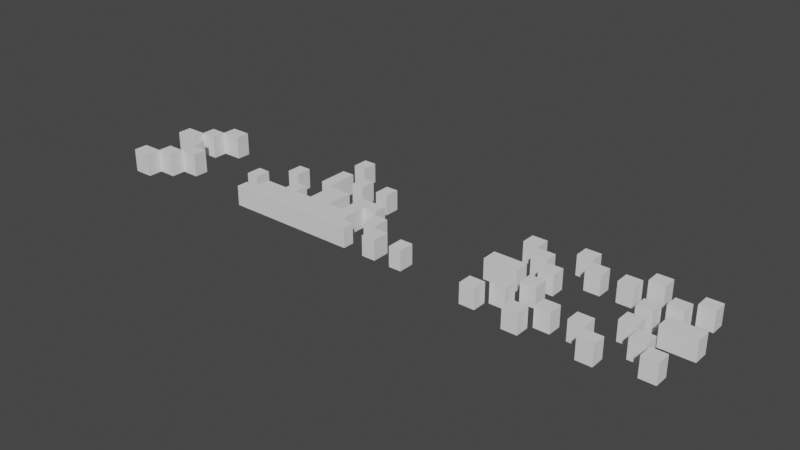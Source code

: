 # Source: projectiles.blend  (saved by Blender 3.3.6; exported with 4.5.12 LTS)
import bpy
from mathutils import Matrix  # noqa: F401  (used for matrix-valued properties, if any)

bpy.ops.wm.read_factory_settings(use_empty=True)
scene = bpy.context.scene
scene.name = 'Scene'

# ---- collections
col_collection = bpy.data.collections.new('Collection'); scene.collection.children.link(col_collection)

# ---- world
world_world = bpy.data.worlds.new('World'); scene.world = world_world
world_world.use_nodes = True; world_world.node_tree.nodes.clear()
_N = world_world.node_tree.nodes; _L = world_world.node_tree.links
n0 = _N.new('ShaderNodeOutputWorld'); n0.name = 'World Output'; n0.location = (300, 300)
n1 = _N.new('ShaderNodeBackground'); n1.name = 'Background'; n1.location = (10, 300)
n1.inputs[0].default_value = (0.05088, 0.05088, 0.05088, 1.0)
_L.new(n1.outputs[0], n0.inputs[0])
n0.is_active_output = True
world_world.color = (0.05088, 0.05088, 0.05088)
world_world.use_sun_shadow = False
world_world.sun_shadow_jitter_overblur = 0.0

# ---- meshes
me_cube = bpy.data.meshes.new('Cube')
me_cube.from_pydata([(-0.9703, -1.453, -1.0), (-0.9703, -1.453, 1.0), (-0.9703, 1.306, -1.0), (-0.9703, 1.306, 1.0), (1.359, -1.453, -1.0), (1.359, -1.453, 1.0), (1.359, 1.306, -1.0), (1.359, 1.306, 1.0), (2.939, -1.453, 1.0), (2.939, -1.453, -1.0), (1.359, -4.135, -1.0), (1.359, -4.135, 1.0), (-2.856, -1.453, -1.0), (-2.856, -1.453, 1.0), (-2.856, -4.135, -1.0), (-2.856, -4.135, 1.0), (-4.179, -1.453, -1.0), (-4.179, -1.453, 1.0), (-6.542, -4.135, -1.0), (-6.542, -4.135, 1.0), (-6.542, -1.453, -1.0), (-6.542, -1.453, 1.0), (-6.542, -2.972, -1.0), (-6.542, -2.972, 1.0), (-7.877, -4.135, -1.0), (-7.877, -4.135, 1.0), (-7.877, -2.972, -1.0), (-7.877, -2.972, 1.0), (4.298, -4.135, -1.0), (4.298, -4.135, 1.0), (4.298, -1.453, 1.0), (4.298, -1.453, -1.0), (4.298, -2.972, -1.0), (4.298, -2.972, 1.0), (5.608, -4.135, -1.0), (5.608, -4.135, 1.0), (5.608, -2.972, -1.0), (5.608, -2.972, 1.0), (2.939, -0.03459, 1.0), (2.939, -0.03459, -1.0), (4.298, -0.03459, 1.0), (4.298, -0.03459, -1.0), (2.939, 1.306, 1.0), (2.939, 1.306, -1.0), (4.298, 1.306, 1.0), (4.298, 1.306, -1.0), (5.696, -0.03459, 1.0), (5.696, -0.03459, -1.0), (5.696, 1.306, 1.0), (5.696, 1.306, -1.0), (-2.856, -0.03459, -1.0), (-2.856, -0.03459, 1.0), (-4.179, -0.03459, -1.0), (-4.179, -0.03459, 1.0), (6.105, -2.092, 1.0), (6.105, -2.092, -1.0), (6.105, -0.5161, 1.0), (6.105, -0.5161, -1.0), (7.504, -2.092, 1.0), (7.504, -2.092, -1.0), (7.504, -0.5161, 1.0), (7.504, -0.5161, -1.0), (7.759, -4.184, 1.0), (7.759, -4.184, -1.0), (7.759, -2.435, 1.0), (7.759, -2.435, -1.0), (9.157, -4.184, 1.0), (9.157, -4.184, -1.0), (9.157, -2.435, 1.0), (9.157, -2.435, -1.0), (10.81, -4.184, 1.0), (10.81, -4.184, -1.0), (10.81, -2.598, 1.0), (10.81, -2.598, -1.0), (12.07, -4.184, 1.0), (12.07, -4.184, -1.0), (12.07, -2.598, 1.0), (12.07, -2.598, -1.0), (-9.274, -1.538, 1.0), (-9.274, -1.538, -1.0), (-9.274, 0.04724, 1.0), (-9.274, 0.04724, -1.0), (-8.019, -1.538, 1.0), (-8.019, -1.538, -1.0), (-8.019, 0.04724, 1.0), (-8.019, 0.04724, -1.0), (-6.616, 1.364, 1.0), (-6.616, 1.364, -1.0), (-6.616, 2.95, 1.0), (-6.616, 2.95, -1.0), (-5.361, 1.364, 1.0), (-5.361, 1.364, -1.0), (-5.361, 2.95, 1.0), (-5.361, 2.95, -1.0), (-2.551, 6.409, 1.0), (-2.551, 6.409, -1.0), (-2.551, 7.995, 1.0), (-2.551, 7.995, -1.0), (-1.295, 6.409, 1.0), (-1.295, 6.409, -1.0), (-1.295, 7.995, 1.0), (-1.295, 7.995, -1.0), (0.1069, 3.115, 1.0), (0.1069, 3.115, -1.0), (0.1069, 4.701, 1.0), (0.1069, 4.701, -1.0), (1.362, 3.115, 1.0), (1.362, 3.115, -1.0), (1.362, 4.701, 1.0), (1.362, 4.701, -1.0), (3.046, 3.115, 1.0), (3.046, 3.115, -1.0), (3.046, 4.701, 1.0), (3.046, 4.701, -1.0), (4.301, 3.115, 1.0), (4.301, 3.115, -1.0), (4.301, 4.701, 1.0), (4.301, 4.701, -1.0), (-2.477, 1.67, 1.0), (-2.477, 1.67, -1.0), (-2.477, 4.701, 1.0), (-2.477, 4.701, -1.0), (-1.222, 1.67, 1.0), (-1.222, 1.67, -1.0), (-1.222, 4.701, 1.0), (-1.222, 4.701, -1.0)], [], [(0, 1, 3, 2), (2, 3, 7, 6), (6, 7, 5, 4), (5, 1, 11), (2, 6, 4, 0), (7, 3, 1, 5), (28, 9, 31, 32), (11, 10, 28, 29), (11, 1, 13, 15), (0, 4, 10), (15, 13, 17, 19), (1, 0, 12, 13), (10, 11, 15, 14), (0, 10, 14, 12), (16, 18, 22, 20), (13, 12, 50, 51), (12, 14, 18, 16), (14, 15, 19, 18), (21, 20, 22, 23), (23, 22, 26, 27), (19, 17, 21, 23), (17, 16, 20, 21), (24, 25, 27, 26), (19, 23, 27, 25), (18, 19, 25, 24), (22, 18, 24, 26), (4, 5, 8, 9), (10, 4, 9, 28), (5, 11, 29, 8), (31, 30, 33, 32), (9, 8, 38, 39), (32, 33, 37, 36), (8, 29, 33, 30), (35, 34, 36, 37), (33, 29, 35, 37), (28, 32, 36, 34), (29, 28, 34, 35), (41, 39, 43, 45), (30, 31, 41, 40), (8, 30, 40, 38), (31, 9, 39, 41), (43, 42, 44, 45), (39, 38, 42, 43), (38, 40, 44, 42), (44, 40, 46, 48), (46, 47, 49, 48), (41, 45, 49, 47), (45, 44, 48, 49), (40, 41, 47, 46), (51, 50, 52, 53), (12, 16, 52, 50), (17, 13, 51, 53), (16, 17, 53, 52), (56, 54, 58, 60), (58, 59, 61, 60), (55, 57, 61, 59), (57, 56, 60, 61), (54, 55, 59, 58), (64, 62, 66, 68), (66, 67, 69, 68), (63, 65, 69, 67), (65, 64, 68, 69), (62, 63, 67, 66), (72, 70, 74, 76), (74, 75, 77, 76), (71, 73, 77, 75), (73, 72, 76, 77), (70, 71, 75, 74), (80, 78, 82, 84), (82, 83, 85, 84), (79, 81, 85, 83), (81, 80, 84, 85), (78, 79, 83, 82), (88, 86, 90, 92), (90, 91, 93, 92), (87, 89, 93, 91), (89, 88, 92, 93), (86, 87, 91, 90), (96, 94, 98, 100), (98, 99, 101, 100), (95, 97, 101, 99), (97, 96, 100, 101), (94, 95, 99, 98), (104, 102, 106, 108), (106, 107, 109, 108), (103, 105, 109, 107), (105, 104, 108, 109), (102, 103, 107, 106), (112, 110, 114, 116), (114, 115, 117, 116), (111, 113, 117, 115), (113, 112, 116, 117), (110, 111, 115, 114), (120, 118, 122, 124), (122, 123, 125, 124), (119, 121, 125, 123), (121, 120, 124, 125), (118, 119, 123, 122)])
_uv = me_cube.uv_layers.new(name='UVMap')
_uv.uv.foreach_set('vector', [0.375, 0.0, 0.625, 0.0, 0.625, 0.25, 0.375, 0.25, 0.375, 0.25, 0.625, 0.25, 0.625, 0.5, 0.375, 0.5, 0.375, 0.5, 0.625, 0.5, 0.625, 0.75, 0.375, 0.75, 0.625, 0.75, 0.875, 0.75, 0.625, 0.75, 0.125, 0.5, 0.375, 0.5, 0.375, 0.75, 0.125, 0.75, 0.625, 0.5, 0.875, 0.5, 0.875, 0.75, 0.625, 0.75, 0.125, 0.75, 0.375, 0.75, 0.375, 0.75, 0.125, 0.75, 0.625, 1.0, 0.375, 1.0, 0.375, 1.0, 0.625, 1.0, 0.875, 0.75, 0.875, 0.75, 0.875, 0.75, 0.875, 0.75, 0.125, 0.75, 0.375, 0.75, 0.125, 0.75, 0.875, 0.75, 0.875, 0.75, 0.875, 0.75, 0.875, 0.75, 0.625, 0.0, 0.375, 0.0, 0.375, 0.0, 0.625, 0.0, 0.375, 1.0, 0.625, 1.0, 0.625, 1.0, 0.375, 1.0, 0.125, 0.75, 0.125, 0.75, 0.125, 0.75, 0.125, 0.75, 0.125, 0.75, 0.125, 0.75, 0.125, 0.75, 0.125, 0.75, 0.625, 0.0, 0.375, 0.0, 0.375, 0.0, 0.625, 0.0, 0.125, 0.75, 0.125, 0.75, 0.125, 0.75, 0.125, 0.75, 0.375, 1.0, 0.625, 1.0, 0.625, 1.0, 0.375, 1.0, 0.625, 0.0, 0.375, 0.0, 0.375, 0.0, 0.625, 0.0, 0.625, 0.0, 0.375, 0.0, 0.375, 0.0, 0.625, 0.0, 0.875, 0.75, 0.875, 0.75, 0.875, 0.75, 0.875, 0.75, 0.625, 0.0, 0.375, 0.0, 0.375, 0.0, 0.625, 0.0, 0.375, 1.0, 0.625, 1.0, 0.625, 1.0, 0.375, 1.0, 0.875, 0.75, 0.875, 0.75, 0.875, 0.75, 0.875, 0.75, 0.375, 1.0, 0.625, 1.0, 0.625, 1.0, 0.375, 1.0, 0.125, 0.75, 0.125, 0.75, 0.125, 0.75, 0.125, 0.75, 0.375, 0.75, 0.625, 0.75, 0.625, 0.75, 0.375, 0.75, 0.125, 0.75, 0.375, 0.75, 0.375, 0.75, 0.125, 0.75, 0.625, 0.75, 0.625, 0.75, 0.625, 0.75, 0.625, 0.75, 0.375, 0.75, 0.625, 0.75, 0.625, 0.75, 0.375, 0.75, 0.375, 0.75, 0.625, 0.75, 0.625, 0.75, 0.375, 0.75, 0.375, 0.75, 0.625, 0.75, 0.625, 0.75, 0.375, 0.75, 0.625, 0.75, 0.625, 0.75, 0.625, 0.75, 0.625, 0.75, 0.625, 1.0, 0.375, 1.0, 0.375, 1.0, 0.625, 1.0, 0.625, 0.75, 0.625, 0.75, 0.625, 0.75, 0.625, 0.75, 0.125, 0.75, 0.125, 0.75, 0.125, 0.75, 0.125, 0.75, 0.625, 1.0, 0.375, 1.0, 0.375, 1.0, 0.625, 1.0, 0.375, 0.75, 0.375, 0.75, 0.375, 0.75, 0.375, 0.75, 0.625, 0.75, 0.375, 0.75, 0.375, 0.75, 0.625, 0.75, 0.625, 0.75, 0.625, 0.75, 0.625, 0.75, 0.625, 0.75, 0.375, 0.75, 0.375, 0.75, 0.375, 0.75, 0.375, 0.75, 0.375, 0.75, 0.625, 0.75, 0.625, 0.75, 0.375, 0.75, 0.375, 0.75, 0.625, 0.75, 0.625, 0.75, 0.375, 0.75, 0.625, 0.75, 0.625, 0.75, 0.625, 0.75, 0.625, 0.75, 0.625, 0.75, 0.625, 0.75, 0.625, 0.75, 0.625, 0.75, 0.625, 0.75, 0.375, 0.75, 0.375, 0.75, 0.625, 0.75, 0.375, 0.75, 0.375, 0.75, 0.375, 0.75, 0.375, 0.75, 0.375, 0.75, 0.625, 0.75, 0.625, 0.75, 0.375, 0.75, 0.625, 0.75, 0.375, 0.75, 0.375, 0.75, 0.625, 0.75, 0.625, 0.0, 0.375, 0.0, 0.375, 0.0, 0.625, 0.0, 0.125, 0.75, 0.125, 0.75, 0.125, 0.75, 0.125, 0.75, 0.875, 0.75, 0.875, 0.75, 0.875, 0.75, 0.875, 0.75, 0.375, 0.0, 0.625, 0.0, 0.625, 0.0, 0.375, 0.0, 0.625, 0.75, 0.625, 0.75, 0.625, 0.75, 0.625, 0.75, 0.625, 0.75, 0.375, 0.75, 0.375, 0.75, 0.625, 0.75, 0.375, 0.75, 0.375, 0.75, 0.375, 0.75, 0.375, 0.75, 0.375, 0.75, 0.625, 0.75, 0.625, 0.75, 0.375, 0.75, 0.625, 0.75, 0.375, 0.75, 0.375, 0.75, 0.625, 0.75, 0.625, 0.75, 0.625, 0.75, 0.625, 0.75, 0.625, 0.75, 0.625, 0.75, 0.375, 0.75, 0.375, 0.75, 0.625, 0.75, 0.375, 0.75, 0.375, 0.75, 0.375, 0.75, 0.375, 0.75, 0.375, 0.75, 0.625, 0.75, 0.625, 0.75, 0.375, 0.75, 0.625, 0.75, 0.375, 0.75, 0.375, 0.75, 0.625, 0.75, 0.625, 0.75, 0.625, 0.75, 0.625, 0.75, 0.625, 0.75, 0.625, 0.75, 0.375, 0.75, 0.375, 0.75, 0.625, 0.75, 0.375, 0.75, 0.375, 0.75, 0.375, 0.75, 0.375, 0.75, 0.375, 0.75, 0.625, 0.75, 0.625, 0.75, 0.375, 0.75, 0.625, 0.75, 0.375, 0.75, 0.375, 0.75, 0.625, 0.75, 0.625, 0.75, 0.625, 0.75, 0.625, 0.75, 0.625, 0.75, 0.625, 0.75, 0.375, 0.75, 0.375, 0.75, 0.625, 0.75, 0.375, 0.75, 0.375, 0.75, 0.375, 0.75, 0.375, 0.75, 0.375, 0.75, 0.625, 0.75, 0.625, 0.75, 0.375, 0.75, 0.625, 0.75, 0.375, 0.75, 0.375, 0.75, 0.625, 0.75, 0.625, 0.75, 0.625, 0.75, 0.625, 0.75, 0.625, 0.75, 0.625, 0.75, 0.375, 0.75, 0.375, 0.75, 0.625, 0.75, 0.375, 0.75, 0.375, 0.75, 0.375, 0.75, 0.375, 0.75, 0.375, 0.75, 0.625, 0.75, 0.625, 0.75, 0.375, 0.75, 0.625, 0.75, 0.375, 0.75, 0.375, 0.75, 0.625, 0.75, 0.625, 0.75, 0.625, 0.75, 0.625, 0.75, 0.625, 0.75, 0.625, 0.75, 0.375, 0.75, 0.375, 0.75, 0.625, 0.75, 0.375, 0.75, 0.375, 0.75, 0.375, 0.75, 0.375, 0.75, 0.375, 0.75, 0.625, 0.75, 0.625, 0.75, 0.375, 0.75, 0.625, 0.75, 0.375, 0.75, 0.375, 0.75, 0.625, 0.75, 0.625, 0.75, 0.625, 0.75, 0.625, 0.75, 0.625, 0.75, 0.625, 0.75, 0.375, 0.75, 0.375, 0.75, 0.625, 0.75, 0.375, 0.75, 0.375, 0.75, 0.375, 0.75, 0.375, 0.75, 0.375, 0.75, 0.625, 0.75, 0.625, 0.75, 0.375, 0.75, 0.625, 0.75, 0.375, 0.75, 0.375, 0.75, 0.625, 0.75, 0.625, 0.75, 0.625, 0.75, 0.625, 0.75, 0.625, 0.75, 0.625, 0.75, 0.375, 0.75, 0.375, 0.75, 0.625, 0.75, 0.375, 0.75, 0.375, 0.75, 0.375, 0.75, 0.375, 0.75, 0.375, 0.75, 0.625, 0.75, 0.625, 0.75, 0.375, 0.75, 0.625, 0.75, 0.375, 0.75, 0.375, 0.75, 0.625, 0.75, 0.625, 0.75, 0.625, 0.75, 0.625, 0.75, 0.625, 0.75, 0.625, 0.75, 0.375, 0.75, 0.375, 0.75, 0.625, 0.75, 0.375, 0.75, 0.375, 0.75, 0.375, 0.75, 0.375, 0.75, 0.375, 0.75, 0.625, 0.75, 0.625, 0.75, 0.375, 0.75, 0.625, 0.75, 0.375, 0.75, 0.375, 0.75, 0.625, 0.75])
me_cube.update()
me_cube_001 = bpy.data.meshes.new('Cube.001')
me_cube_001.from_pydata([(-0.8335, -0.7253, -1.177), (-0.8335, -0.7253, 1.177), (-0.8335, 0.7253, -1.177), (-0.8335, 0.7253, 1.177), (0.9981, -0.7253, -1.177), (0.9981, -0.7253, 1.177), (0.9981, 0.7253, -1.177), (0.9981, 0.7253, 1.177), (-2.92, 0.7253, -1.177), (-2.92, 0.7253, 1.177), (-2.92, 2.176, -1.177), (-2.92, 2.176, 1.177), (0.8022, 2.176, 1.177), (0.8022, 2.176, -1.177), (-0.8335, 2.176, -1.177), (-0.8335, 2.176, 1.177), (-0.8335, 3.626, -1.177), (-0.8335, 3.626, 1.177), (0.8022, 3.626, -1.177), (0.8022, 3.626, 1.177), (2.815, 3.626, 1.177), (2.815, 3.626, -1.177), (0.9981, -2.176, 1.177), (0.9981, -2.176, -1.177), (0.8022, 5.077, -1.177), (0.8022, 5.077, 1.177), (2.815, 5.077, -1.177), (2.815, 5.077, 1.177), (2.815, -2.176, -1.177), (2.815, -2.176, 1.177), (2.815, -0.7253, -1.177), (2.815, -0.7253, 1.177), (-0.8335, -2.176, 1.177), (-0.8335, -2.176, -1.177), (-0.8335, -3.626, 1.177), (-0.8335, -3.626, -1.177), (0.9981, -3.626, -1.177), (0.9981, -3.626, 1.177), (-2.827, -3.626, 1.177), (-2.827, -3.626, -1.177), (-2.827, -5.077, 1.177), (-2.827, -5.077, -1.177), (-0.8335, -5.077, -1.177), (-0.8335, -5.077, 1.177)], [], [(0, 1, 3, 2), (2, 3, 7, 6), (6, 7, 5, 4), (4, 5, 1, 0), (2, 6, 4, 0), (7, 3, 1, 5), (8, 9, 11, 10), (10, 11, 15, 14), (14, 15, 3, 2), (2, 3, 9, 8), (10, 14, 2, 8), (15, 11, 9, 3), (14, 15, 17, 16), (16, 17, 19, 18), (18, 19, 12, 13), (13, 12, 15, 14), (16, 18, 13, 14), (19, 17, 15, 12), (18, 19, 25, 24), (24, 25, 27, 26), (26, 27, 20, 21), (21, 20, 19, 18), (24, 26, 21, 18), (27, 25, 19, 20), (23, 22, 5, 4), (4, 5, 31, 30), (30, 31, 29, 28), (28, 29, 22, 23), (4, 30, 28, 23), (31, 5, 22, 29), (35, 34, 32, 33), (33, 32, 22, 23), (23, 22, 37, 36), (36, 37, 34, 35), (33, 23, 36, 35), (22, 32, 34, 37), (41, 40, 38, 39), (39, 38, 34, 35), (35, 34, 43, 42), (42, 43, 40, 41), (39, 35, 42, 41), (34, 38, 40, 43)])
_uv = me_cube_001.uv_layers.new(name='UVMap')
_uv.uv.foreach_set('vector', [0.375, 0.0, 0.625, 0.0, 0.625, 0.25, 0.375, 0.25, 0.375, 0.25, 0.625, 0.25, 0.625, 0.5, 0.375, 0.5, 0.375, 0.5, 0.625, 0.5, 0.625, 0.75, 0.375, 0.75, 0.375, 0.75, 0.625, 0.75, 0.625, 1.0, 0.375, 1.0, 0.125, 0.5, 0.375, 0.5, 0.375, 0.75, 0.125, 0.75, 0.625, 0.5, 0.875, 0.5, 0.875, 0.75, 0.625, 0.75, 0.375, 0.0, 0.625, 0.0, 0.625, 0.25, 0.375, 0.25, 0.375, 0.25, 0.625, 0.25, 0.625, 0.5, 0.375, 0.5, 0.375, 0.5, 0.625, 0.5, 0.625, 0.75, 0.375, 0.75, 0.375, 0.75, 0.625, 0.75, 0.625, 1.0, 0.375, 1.0, 0.125, 0.5, 0.375, 0.5, 0.375, 0.75, 0.125, 0.75, 0.625, 0.5, 0.875, 0.5, 0.875, 0.75, 0.625, 0.75, 0.375, 0.0, 0.625, 0.0, 0.625, 0.25, 0.375, 0.25, 0.375, 0.25, 0.625, 0.25, 0.625, 0.5, 0.375, 0.5, 0.375, 0.5, 0.625, 0.5, 0.625, 0.75, 0.375, 0.75, 0.375, 0.75, 0.625, 0.75, 0.625, 1.0, 0.375, 1.0, 0.125, 0.5, 0.375, 0.5, 0.375, 0.75, 0.125, 0.75, 0.625, 0.5, 0.875, 0.5, 0.875, 0.75, 0.625, 0.75, 0.375, 0.0, 0.625, 0.0, 0.625, 0.25, 0.375, 0.25, 0.375, 0.25, 0.625, 0.25, 0.625, 0.5, 0.375, 0.5, 0.375, 0.5, 0.625, 0.5, 0.625, 0.75, 0.375, 0.75, 0.375, 0.75, 0.625, 0.75, 0.625, 1.0, 0.375, 1.0, 0.125, 0.5, 0.375, 0.5, 0.375, 0.75, 0.125, 0.75, 0.625, 0.5, 0.875, 0.5, 0.875, 0.75, 0.625, 0.75, 0.375, 0.0, 0.625, 0.0, 0.625, 0.25, 0.375, 0.25, 0.375, 0.25, 0.625, 0.25, 0.625, 0.5, 0.375, 0.5, 0.375, 0.5, 0.625, 0.5, 0.625, 0.75, 0.375, 0.75, 0.375, 0.75, 0.625, 0.75, 0.625, 1.0, 0.375, 1.0, 0.125, 0.5, 0.375, 0.5, 0.375, 0.75, 0.125, 0.75, 0.625, 0.5, 0.875, 0.5, 0.875, 0.75, 0.625, 0.75, 0.375, 0.0, 0.625, 0.0, 0.625, 0.25, 0.375, 0.25, 0.375, 0.25, 0.625, 0.25, 0.625, 0.5, 0.375, 0.5, 0.375, 0.5, 0.625, 0.5, 0.625, 0.75, 0.375, 0.75, 0.375, 0.75, 0.625, 0.75, 0.625, 1.0, 0.375, 1.0, 0.125, 0.5, 0.375, 0.5, 0.375, 0.75, 0.125, 0.75, 0.625, 0.5, 0.875, 0.5, 0.875, 0.75, 0.625, 0.75, 0.375, 0.0, 0.625, 0.0, 0.625, 0.25, 0.375, 0.25, 0.375, 0.25, 0.625, 0.25, 0.625, 0.5, 0.375, 0.5, 0.375, 0.5, 0.625, 0.5, 0.625, 0.75, 0.375, 0.75, 0.375, 0.75, 0.625, 0.75, 0.625, 1.0, 0.375, 1.0, 0.125, 0.5, 0.375, 0.5, 0.375, 0.75, 0.125, 0.75, 0.625, 0.5, 0.875, 0.5, 0.875, 0.75, 0.625, 0.75])
me_cube_001.update()
me_cube_002 = bpy.data.meshes.new('Cube.002')
me_cube_002.from_pydata([(-2.276, 3.016, -1.0), (-2.276, 3.016, 1.0), (-2.276, 4.412, -1.0), (-2.276, 4.412, 1.0), (-0.7438, 3.016, -1.0), (-0.7438, 3.016, 1.0), (-0.7438, 4.412, -1.0), (-0.7438, 4.412, 1.0), (-4.098, 4.75, -1.0), (-4.098, 4.75, 1.0), (-4.098, 6.146, -1.0), (-4.098, 6.146, 1.0), (-2.566, 4.75, -1.0), (-2.566, 4.75, 1.0), (-2.566, 6.146, -1.0), (-2.566, 6.146, 1.0), (-5.213, 0.586, -1.0), (-5.213, 0.586, 1.0), (-5.213, 1.982, -1.0), (-5.213, 1.982, 1.0), (-3.68, 0.586, -1.0), (-3.68, 0.586, 1.0), (-3.68, 1.982, -1.0), (-3.68, 1.982, 1.0), (-7.025, 2.239, -1.0), (-7.025, 2.239, 1.0), (-7.025, 3.635, -1.0), (-7.025, 3.635, 1.0), (-5.493, 2.239, -1.0), (-5.493, 2.239, 1.0), (-5.493, 3.635, -1.0), (-5.493, 3.635, 1.0), (-8.85, 3.831, -1.0), (-8.85, 3.831, 1.0), (-8.85, 5.227, -1.0), (-8.85, 5.227, 1.0), (-7.318, 3.831, -1.0), (-7.318, 3.831, 1.0), (-7.318, 5.227, -1.0), (-7.318, 5.227, 1.0), (-9.687, 0.0, -1.0), (-9.687, 0.0, 1.0), (-9.687, 0.7453, -1.0), (-9.687, 0.7453, 1.0), (-6.406, 0.0, -1.0), (-6.406, 0.0, 1.0), (-6.406, 0.7453, -1.0), (-6.406, 0.7453, 1.0)], [], [(0, 1, 3, 2), (2, 3, 7, 6), (6, 7, 5, 4), (4, 5, 1, 0), (2, 6, 4, 0), (7, 3, 1, 5), (8, 9, 11, 10), (10, 11, 15, 14), (14, 15, 13, 12), (12, 13, 9, 8), (10, 14, 12, 8), (15, 11, 9, 13), (16, 17, 19, 18), (18, 19, 23, 22), (22, 23, 21, 20), (20, 21, 17, 16), (18, 22, 20, 16), (23, 19, 17, 21), (24, 25, 27, 26), (26, 27, 31, 30), (30, 31, 29, 28), (28, 29, 25, 24), (26, 30, 28, 24), (31, 27, 25, 29), (32, 33, 35, 34), (34, 35, 39, 38), (38, 39, 37, 36), (36, 37, 33, 32), (34, 38, 36, 32), (39, 35, 33, 37), (40, 41, 43, 42), (42, 43, 47, 46), (46, 47, 45, 44), (44, 45, 41, 40), (42, 46, 44, 40), (47, 43, 41, 45)])
_uv = me_cube_002.uv_layers.new(name='UVMap')
_uv.uv.foreach_set('vector', [0.375, 0.0, 0.625, 0.0, 0.625, 0.25, 0.375, 0.25, 0.375, 0.25, 0.625, 0.25, 0.625, 0.5, 0.375, 0.5, 0.375, 0.5, 0.625, 0.5, 0.625, 0.75, 0.375, 0.75, 0.375, 0.75, 0.625, 0.75, 0.625, 1.0, 0.375, 1.0, 0.125, 0.5, 0.375, 0.5, 0.375, 0.75, 0.125, 0.75, 0.625, 0.5, 0.875, 0.5, 0.875, 0.75, 0.625, 0.75, 0.375, 0.0, 0.625, 0.0, 0.625, 0.25, 0.375, 0.25, 0.375, 0.25, 0.625, 0.25, 0.625, 0.5, 0.375, 0.5, 0.375, 0.5, 0.625, 0.5, 0.625, 0.75, 0.375, 0.75, 0.375, 0.75, 0.625, 0.75, 0.625, 1.0, 0.375, 1.0, 0.125, 0.5, 0.375, 0.5, 0.375, 0.75, 0.125, 0.75, 0.625, 0.5, 0.875, 0.5, 0.875, 0.75, 0.625, 0.75, 0.375, 0.0, 0.625, 0.0, 0.625, 0.25, 0.375, 0.25, 0.375, 0.25, 0.625, 0.25, 0.625, 0.5, 0.375, 0.5, 0.375, 0.5, 0.625, 0.5, 0.625, 0.75, 0.375, 0.75, 0.375, 0.75, 0.625, 0.75, 0.625, 1.0, 0.375, 1.0, 0.125, 0.5, 0.375, 0.5, 0.375, 0.75, 0.125, 0.75, 0.625, 0.5, 0.875, 0.5, 0.875, 0.75, 0.625, 0.75, 0.375, 0.0, 0.625, 0.0, 0.625, 0.25, 0.375, 0.25, 0.375, 0.25, 0.625, 0.25, 0.625, 0.5, 0.375, 0.5, 0.375, 0.5, 0.625, 0.5, 0.625, 0.75, 0.375, 0.75, 0.375, 0.75, 0.625, 0.75, 0.625, 1.0, 0.375, 1.0, 0.125, 0.5, 0.375, 0.5, 0.375, 0.75, 0.125, 0.75, 0.625, 0.5, 0.875, 0.5, 0.875, 0.75, 0.625, 0.75, 0.375, 0.0, 0.625, 0.0, 0.625, 0.25, 0.375, 0.25, 0.375, 0.25, 0.625, 0.25, 0.625, 0.5, 0.375, 0.5, 0.375, 0.5, 0.625, 0.5, 0.625, 0.75, 0.375, 0.75, 0.375, 0.75, 0.625, 0.75, 0.625, 1.0, 0.375, 1.0, 0.125, 0.5, 0.375, 0.5, 0.375, 0.75, 0.125, 0.75, 0.625, 0.5, 0.875, 0.5, 0.875, 0.75, 0.625, 0.75, 0.375, 0.0, 0.625, 0.0, 0.625, 0.25, 0.375, 0.25, 0.375, 0.25, 0.625, 0.25, 0.625, 0.5, 0.375, 0.5, 0.375, 0.5, 0.625, 0.5, 0.625, 0.75, 0.375, 0.75, 0.375, 0.75, 0.625, 0.75, 0.625, 1.0, 0.375, 1.0, 0.125, 0.5, 0.375, 0.5, 0.375, 0.75, 0.125, 0.75, 0.625, 0.5, 0.875, 0.5, 0.875, 0.75, 0.625, 0.75])
me_cube_002.update()

# ---- objects
ob_projectile_hit = bpy.data.objects.new('projectile_hit', me_cube)
ob_invader_projectile = bpy.data.objects.new('invader_projectile', me_cube_001)
ob_invader_explode = bpy.data.objects.new('invader_explode', me_cube_002)

# ---- transforms, parenting, visibility, modifiers, constraints
ob_projectile_hit.location = (19.11, 0.0, 0.0)
ob_invader_projectile.location = (0.0, 0.0, 0.0)
ob_invader_explode.location = (47.01, 0.0, 0.0)
_m = ob_invader_explode.modifiers.new('Mirror', 'MIRROR')
_m.use_axis = (True, True, False)
_m.use_clip = True

# ---- collection membership
col_collection.objects.link(ob_projectile_hit)
col_collection.objects.link(ob_invader_projectile)
col_collection.objects.link(ob_invader_explode)

# ---- scene / render settings (as saved in the file)
scene.frame_start = 1; scene.frame_end = 250; scene.frame_set(1)
scene.render.engine = 'BLENDER_EEVEE_NEXT'
scene.cycles.sampling_pattern = 'TABULATED_SOBOL'
scene.cycles.use_light_tree = False
scene.view_settings.view_transform = 'Filmic'
bpy.context.view_layer.update()

# ---- added for rendering (the .blend has no active camera and no usable light): camera, sun
cam_auto = bpy.data.cameras.new('AutoCamera')
cam_auto.lens = 50.0
cam_auto.sensor_width = 36.0
cam_auto.clip_end = 1000.0
ob_auto_camera = bpy.data.objects.new('AutoCamera', cam_auto)
scene.collection.objects.link(ob_auto_camera)
ob_auto_camera.location = (83.6229, -67.1553, 45.3866)
ob_auto_camera.rotation_euler = (1.09748, -7.21219e-08, 0.694738)
scene.camera = ob_auto_camera
light_auto_sun = bpy.data.lights.new('AutoSun', 'SUN')
light_auto_sun.energy = 3.0
light_auto_sun.angle = 0.0523599
ob_auto_sun = bpy.data.objects.new('AutoSun', light_auto_sun)
scene.collection.objects.link(ob_auto_sun)
ob_auto_sun.rotation_euler = (0.872665, 0.174533, 0.523599)
bpy.context.view_layer.update()
